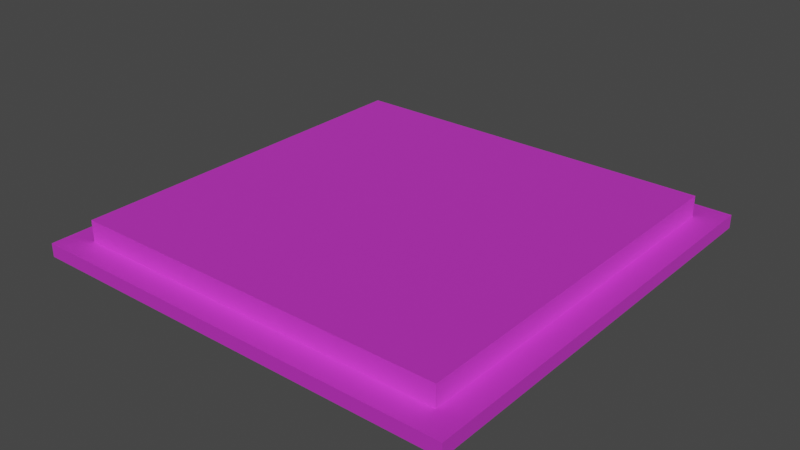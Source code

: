 # Source: Plate.blend  (saved by Blender 3.1.7; exported with 4.5.12 LTS)
import bpy
from mathutils import Matrix  # noqa: F401  (used for matrix-valued properties, if any)

bpy.ops.wm.read_factory_settings(use_empty=True)
scene = bpy.context.scene
scene.name = 'Scene'

# ---- collections
col_collection = bpy.data.collections.new('Collection'); scene.collection.children.link(col_collection)

# ---- images (referenced by path relative to the original .blend; pixels are not part of the script)
import os
ASSET_DIR = os.environ.get("B2B_ASSET_DIR", "")  # directory of the original .blend (textures are referenced by path, not embedded)
HERE = os.path.dirname(os.path.abspath(__file__))  # packed textures are extracted next to this script under _unpacked/

def load_image(name, relpath, width, height, colorspace="sRGB"):
    """Load a texture the original file referenced (path relative to the .blend, or extracted next to this script)."""
    p = next((c for c in (os.path.join(HERE, relpath), os.path.join(ASSET_DIR, relpath)) if relpath and os.path.exists(c)), "")
    if p:
        img = bpy.data.images.load(p, check_existing=True)
        img.name = name
    else:  # same state as the original file: an image datablock whose file is absent (Cycles renders it pink)
        img = bpy.data.images.new(name, width, height)
        img.source = "FILE"
        img.filepath = "//" + (relpath or name)
    img.colorspace_settings.name = colorspace
    return img
img_imphenziapalette01_png = load_image('ImphenziaPalette01.png', 'ImphenziaPalette01.png', 1024, 1024, 'sRGB')

# ---- materials (node trees are filled in below, after node groups)
mat_material_001 = bpy.data.materials.new('Material.001')
mat_material_001.alpha_threshold = 0.0
mat_material_001.use_backface_culling = True
mat_material_001.use_transparent_shadow = False
mat_material_001.preview_render_type = 'FLAT'
mat_material_001.line_color = (0.0, 0.0, 0.0, 1.0)

# ---- material node trees
mat_material_001.use_nodes = True; mat_material_001.node_tree.nodes.clear()
_N = mat_material_001.node_tree.nodes; _L = mat_material_001.node_tree.links
n0 = _N.new('ShaderNodeOutputMaterial'); n0.name = 'Material Output'; n0.location = (300, 300)
n1 = _N.new('ShaderNodeBsdfPrincipled'); n1.name = 'Principled BSDF'; n1.location = (10, 300)
n1.distribution = 'GGX'
n1.subsurface_method = 'RANDOM_WALK_SKIN'
n1.inputs[1].default_value = 0.6672
n1.inputs[2].default_value = 0.7792
n1.inputs[3].default_value = 0.05
n1.inputs[11].default_value = 1.01
n1.inputs[13].default_value = 0.1371
n1.inputs[20].default_value = 0.0
n1.inputs[27].default_value = (0.0, 0.0, 0.0, 1.0)
n2 = _N.new('ShaderNodeTexImage'); n2.name = 'Image Texture'; n2.location = (-295, 257)
n2.image = img_imphenziapalette01_png
n2.interpolation = 'Closest'
n3 = _N.new('ShaderNodeMix'); n3.name = 'Mix'; n3.location = (-260, 180)
n3.data_type = 'RGBA'
n3.inputs[0].default_value = 0.6672
n3.inputs[7].default_value = (1.0, 1.0, 1.0, 1.0)
n4 = _N.new('ShaderNodeMix'); n4.name = 'Mix.001'; n4.location = (-160, 180)
n4.data_type = 'RGBA'
n4.inputs[0].default_value = 0.1102
n4.inputs[6].default_value = (1.0, 1.0, 1.0, 1.0)
_L.new(n1.outputs[0], n0.inputs[0])
_L.new(n2.outputs[0], n1.inputs[0])
_L.new(n2.outputs[0], n3.inputs[6])
_L.new(n3.outputs[2], n4.inputs[7])
_L.new(n4.outputs[2], n1.inputs[14])
n0.is_active_output = True

# ---- world
world_world = bpy.data.worlds.new('World'); scene.world = world_world
world_world.use_nodes = True; world_world.node_tree.nodes.clear()
_N = world_world.node_tree.nodes; _L = world_world.node_tree.links
n0 = _N.new('ShaderNodeOutputWorld'); n0.name = 'World Output'; n0.location = (300, 300)
n1 = _N.new('ShaderNodeBackground'); n1.name = 'Background'; n1.location = (10, 300)
n1.inputs[0].default_value = (0.05088, 0.05088, 0.05088, 1.0)
_L.new(n1.outputs[0], n0.inputs[0])
n0.is_active_output = True
world_world.color = (0.05088, 0.05088, 0.05088)
world_world.use_sun_shadow = False
world_world.sun_shadow_jitter_overblur = 0.0

# ---- meshes
me_plane = bpy.data.meshes.new('Plane')
me_plane.from_pydata([(-1.0, -1.0, 0.0), (1.0, -1.0, 0.0), (-1.0, 1.0, 0.0), (1.0, 1.0, 0.0), (-0.8801, 0.8801, 0.0), (-0.8801, -0.8801, 0.0), (0.8801, -0.8801, 0.0), (0.8801, 0.8801, 0.0), (-0.8801, 0.8801, 0.09734), (-0.8801, -0.8801, 0.09734), (0.8801, -0.8801, 0.09734), (0.8801, 0.8801, 0.09734), (-1.0, -1.0, -0.06177), (1.0, -1.0, -0.06177), (-1.0, 1.0, -0.06177), (1.0, 1.0, -0.06177)], [], [(7, 4, 8, 11), (5, 4, 2, 0), (6, 5, 0, 1), (7, 6, 1, 3), (4, 7, 3, 2), (9, 10, 11, 8), (5, 6, 10, 9), (6, 7, 11, 10), (4, 5, 9, 8), (1, 0, 12, 13), (3, 1, 13, 15), (0, 2, 14, 12), (2, 3, 15, 14), (14, 15, 13, 12)])
_uv = me_plane.uv_layers.new(name='UVMap')
_uv.uv.foreach_set('vector', [0.4107, 0.7405, 0.4107, 0.7405, 0.4107, 0.7405, 0.4107, 0.7405, 0.3035, 0.1049, 0.3035, 0.1049, 0.3035, 0.1049, 0.3035, 0.1049, 0.3035, 0.1049, 0.3035, 0.1049, 0.3035, 0.1049, 0.3035, 0.1049, 0.3035, 0.1049, 0.3035, 0.1049, 0.3035, 0.1049, 0.3035, 0.1049, 0.3035, 0.1049, 0.3035, 0.1049, 0.3035, 0.1049, 0.3035, 0.1049, 0.4107, 0.7405, 0.4107, 0.7405, 0.4107, 0.7405, 0.4107, 0.7405, 0.4107, 0.7405, 0.4107, 0.7405, 0.4107, 0.7405, 0.4107, 0.7405, 0.4107, 0.7405, 0.4107, 0.7405, 0.4107, 0.7405, 0.4107, 0.7405, 0.4107, 0.7405, 0.4107, 0.7405, 0.4107, 0.7405, 0.4107, 0.7405, 0.3035, 0.1049, 0.3035, 0.1049, 0.3035, 0.1049, 0.3035, 0.1049, 0.3035, 0.1049, 0.3035, 0.1049, 0.3035, 0.1049, 0.3035, 0.1049, 0.3035, 0.1049, 0.3035, 0.1049, 0.3035, 0.1049, 0.3035, 0.1049, 0.3035, 0.1049, 0.3035, 0.1049, 0.3035, 0.1049, 0.3035, 0.1049, 0.3035, 0.1049, 0.3035, 0.1049, 0.3035, 0.1049, 0.3035, 0.1049])
me_plane.materials.append(None)
me_plane.use_remesh_fix_poles = True
me_plane.use_remesh_preserve_attributes = False
me_plane.update()

# ---- objects
ob_plane = bpy.data.objects.new('Plane', me_plane)

# ---- transforms, parenting, visibility, modifiers, constraints
ob_plane.location = (0.0, 0.0, 0.0)
ob_plane.material_slots[0].link = 'OBJECT'; ob_plane.material_slots[0].material = mat_material_001

# ---- collection membership
col_collection.objects.link(ob_plane)

# ---- scene / render settings (as saved in the file)
scene.frame_start = 1; scene.frame_end = 250; scene.frame_set(1)
scene.render.engine = 'BLENDER_EEVEE_NEXT'
scene.cycles.sampling_pattern = 'TABULATED_SOBOL'
scene.cycles.use_light_tree = False
scene.view_settings.view_transform = 'Filmic'
bpy.context.view_layer.update()

# ---- added for rendering (the .blend has no active camera and no usable light): camera, sun
cam_auto = bpy.data.cameras.new('AutoCamera')
cam_auto.lens = 50.0
cam_auto.sensor_width = 36.0
cam_auto.clip_end = 1000.0
ob_auto_camera = bpy.data.objects.new('AutoCamera', cam_auto)
scene.collection.objects.link(ob_auto_camera)
ob_auto_camera.location = (2.62107, -3.14528, 2.11464)
ob_auto_camera.rotation_euler = (1.09748, -7.21219e-08, 0.694738)
scene.camera = ob_auto_camera
light_auto_sun = bpy.data.lights.new('AutoSun', 'SUN')
light_auto_sun.energy = 3.0
light_auto_sun.angle = 0.0523599
ob_auto_sun = bpy.data.objects.new('AutoSun', light_auto_sun)
scene.collection.objects.link(ob_auto_sun)
ob_auto_sun.rotation_euler = (0.872665, 0.174533, 0.523599)
bpy.context.view_layer.update()
